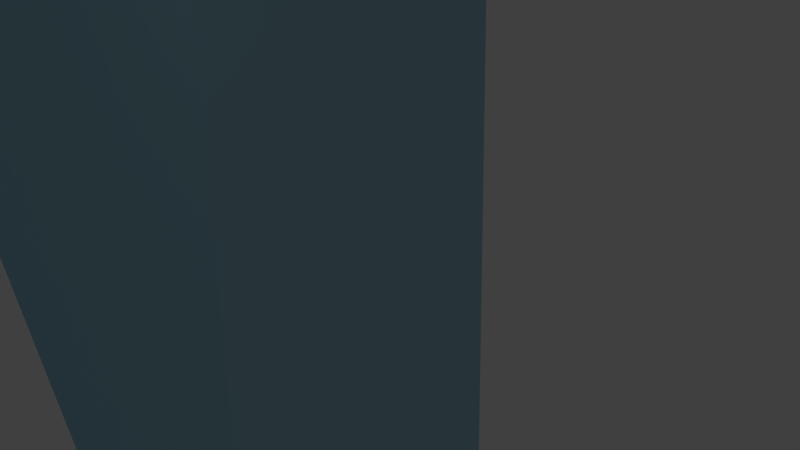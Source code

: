 # Source: rail.blend  (saved by Blender 2.69.0; exported with 4.5.12 LTS)
import bpy
from mathutils import Matrix  # noqa: F401  (used for matrix-valued properties, if any)

bpy.ops.wm.read_factory_settings(use_empty=True)
scene = bpy.context.scene
scene.name = 'Scene'

# ---- collections
col_collection_1 = bpy.data.collections.new('Collection 1'); scene.collection.children.link(col_collection_1)

# ---- materials (node trees are filled in below, after node groups)
mat_jo = bpy.data.materials.new('jo')
mat_jo.alpha_threshold = 0.0
mat_jo.use_transparent_shadow = False
mat_jo.diffuse_color = (0.3749, 0.6758, 0.8, 1.0)
mat_jo.roughness = 0.5
mat_jo.line_color = (0.0, 0.0, 0.0, 1.0)

# ---- material node trees

# ---- world
world_world = bpy.data.worlds.new('World'); scene.world = world_world
world_world.color = (0.05088, 0.05088, 0.05088)
world_world.use_sun_shadow = False
world_world.sun_shadow_jitter_overblur = 0.0
world_world.cycles.sampling_method = 'MANUAL'
world_world.cycles.sample_map_resolution = 256

# ---- cameras
cam_camera = bpy.data.cameras.new('Camera')
cam_camera.clip_end = 100.0
cam_camera.lens = 35.0
cam_camera.sensor_width = 32.0
cam_camera.sensor_height = 18.0
cam_camera.ortho_scale = 7.314
cam_camera.dof.focus_distance = 0.0
cam_camera.dof.aperture_fstop = 128.0

# ---- lights
light_lamp = bpy.data.lights.new('Lamp', 'POINT')
light_lamp.transmission_factor = 0.0
light_lamp.cutoff_distance = 30.0
light_lamp.energy = 100.0
light_lamp.shadow_buffer_clip_start = 1.001
light_lamp.shadow_soft_size = 0.1
light_lamp.shadow_maximum_resolution = 0.006
light_lamp.use_absolute_resolution = True
light_lamp.cycles.use_multiple_importance_sampling = False

# ---- meshes
me_cube_001 = bpy.data.meshes.new('Cube.001')
me_cube_001.from_pydata([(-9.072e-16, 3.27, -4.086), (-9.072e-16, 3.27, -4.086), (-9.072e-16, 3.27, -4.086), (-9.044e-16, 4.022, -4.073), (-8.902e-16, 4.124, -4.009), (-8.053e-16, 4.086, -3.627), (-7.883e-16, 3.997, -3.55), (-7.487e-16, 2.645, -3.372), (-6.27e-16, 1.281, -2.824), (-5.619e-16, 1.052, -2.531), (-4.345e-16, 0.9752, -1.957), (1.231e-16, 0.9115, 0.5545), (2.76e-16, 0.9497, 1.243), (3.411e-16, 1.09, 1.536), (3.779e-16, 1.358, 1.702), (4.628e-16, 2.416, 2.084), (5.024e-16, 2.454, 2.263), (7.572e-16, 2.365, 3.41), (8.11e-16, 2.25, 3.652), (8.591e-16, 2.033, 3.869), (8.789e-16, 1.715, 3.958), (8.902e-16, 0.6565, 4.009), (-9.072e-16, -2.027, -4.086), (-9.072e-16, -2.027, -4.086), (-9.072e-16, -2.027, -4.086), (-9.044e-16, -2.779, -4.073), (-8.902e-16, -2.881, -4.009), (-8.053e-16, -2.843, -3.627), (-7.883e-16, -2.754, -3.55), (-7.487e-16, -1.402, -3.372), (-6.27e-16, -0.03826, -2.824), (-5.619e-16, 0.1912, -2.531), (-4.345e-16, 0.2677, -1.957), (1.231e-16, 0.3314, 0.5545), (2.76e-16, 0.2932, 1.243), (3.411e-16, 0.153, 1.536), (3.779e-16, -0.1147, 1.702), (4.628e-16, -1.173, 2.084), (5.024e-16, -1.211, 2.263), (7.572e-16, -1.122, 3.41), (8.11e-16, -1.007, 3.652), (8.591e-16, -0.7904, 3.869), (8.789e-16, -0.4717, 3.958), (8.902e-16, 0.5864, 4.009), (2.688, 3.27, -4.075), (2.688, 3.27, -4.075), (2.688, 3.27, -4.075), (2.688, 4.022, -4.062), (2.688, 4.124, -3.999), (2.688, 4.086, -3.616), (2.688, 3.997, -3.54), (2.688, 2.645, -3.361), (2.688, 1.281, -2.813), (2.688, 1.052, -2.52), (2.688, 0.9752, -1.946), (2.688, 0.9115, 0.5652), (2.688, 0.9497, 1.254), (2.688, 1.09, 1.547), (2.688, 1.358, 1.713), (2.688, 2.416, 2.095), (2.688, 2.454, 2.273), (2.688, 2.365, 3.421), (2.688, 2.25, 3.663), (2.688, 2.033, 3.88), (2.688, 1.715, 3.969), (2.688, 0.6565, 4.02), (2.688, -2.027, -4.075), (2.688, -2.027, -4.075), (2.688, -2.027, -4.075), (2.688, -2.779, -4.062), (2.688, -2.881, -3.999), (2.688, -2.843, -3.616), (2.688, -2.754, -3.54), (2.688, -1.402, -3.361), (2.688, -0.03826, -2.813), (2.688, 0.1912, -2.52), (2.688, 0.2677, -1.946), (2.688, 0.3314, 0.5652), (2.688, 0.2932, 1.254), (2.688, 0.153, 1.547), (2.688, -0.1147, 1.713), (2.688, -1.173, 2.095), (2.688, -1.211, 2.273), (2.688, -1.122, 3.421), (2.688, -1.007, 3.663), (2.688, -0.7904, 3.88), (2.688, -0.4717, 3.969), (2.688, 0.5864, 4.02)], [], [(34, 33, 77), (34, 77, 78), (16, 60, 59), (16, 59, 15), (41, 40, 84), (41, 84, 85), (6, 50, 49), (6, 49, 5), (24, 23, 67), (24, 67, 68), (13, 57, 56), (13, 56, 12), (31, 30, 74), (31, 74, 75), (38, 37, 81), (38, 81, 82), (3, 47, 46), (3, 46, 2), (20, 64, 63), (20, 63, 19), (24, 2, 46), (24, 46, 68), (10, 54, 53), (10, 53, 9), (28, 27, 71), (28, 71, 72), (17, 61, 60), (17, 60, 16), (35, 34, 78), (35, 78, 79), (42, 41, 85), (42, 85, 86), (25, 24, 68), (25, 68, 69), (7, 51, 50), (7, 50, 6), (14, 58, 57), (14, 57, 13), (32, 31, 75), (32, 75, 76), (39, 38, 82), (39, 82, 83), (4, 48, 47), (4, 47, 3), (21, 65, 64), (21, 64, 20), (11, 55, 54), (11, 54, 10), (29, 28, 72), (29, 72, 73), (36, 35, 79), (36, 79, 80), (1, 0, 44), (1, 44, 45), (18, 62, 61), (18, 61, 17), (43, 42, 86), (43, 86, 87), (8, 52, 51), (8, 51, 7), (26, 25, 69), (26, 69, 70), (15, 59, 58), (15, 58, 14), (33, 32, 76), (33, 76, 77), (40, 39, 83), (40, 83, 84), (23, 22, 66), (23, 66, 67), (5, 49, 48), (5, 48, 4), (12, 56, 55), (12, 55, 11), (30, 29, 73), (30, 73, 74), (37, 36, 80), (37, 80, 81), (2, 1, 45), (2, 45, 46), (19, 63, 62), (19, 62, 18), (43, 87, 65), (43, 65, 21), (27, 26, 70), (27, 70, 71), (9, 53, 52), (9, 52, 8)])
me_cube_001.materials.append(mat_jo)
me_cube_001.use_remesh_preserve_volume = False
me_cube_001.use_remesh_preserve_attributes = False
me_cube_001.use_mirror_vertex_groups = False
me_cube_001.update()

# ---- objects
ob_cube_001 = bpy.data.objects.new('Cube.001', me_cube_001)
ob_lamp = bpy.data.objects.new('Lamp', light_lamp)
ob_camera = bpy.data.objects.new('Camera', cam_camera)

# ---- transforms, parenting, visibility, modifiers, constraints
ob_cube_001.location = (0.0, -0.02125, 0.0)
ob_cube_001.rotation_euler = (-3.142, -0.0, 0.0)
ob_cube_001.scale = (-359.3, -43.88, -43.88)
ob_cube_001.lineart.crease_threshold = 0.0
_m = ob_cube_001.modifiers.new('Solidify', 'SOLIDIFY')
_m.thickness = 0.4038
_m.nonmanifold_thickness_mode = 'FIXED'
_m.nonmanifold_merge_threshold = 0.0003
ob_lamp.location = (4.076, 1.005, 5.904)
ob_lamp.rotation_euler = (0.6503, 0.05522, 1.866)
ob_lamp.lock_rotations_4d = False
ob_lamp.empty_display_type = 'ARROWS'
ob_lamp.color = (0.0, 0.0, 0.0, 0.0)
ob_lamp.lineart.crease_threshold = 0.0
ob_camera.location = (47.94, -13.83, 5.344)
ob_camera.rotation_euler = (1.109, 0.01082, 0.8149)
ob_camera.lock_rotations_4d = False
ob_camera.empty_display_type = 'ARROWS'
ob_camera.color = (0.0, 0.0, 0.0, 0.0)
ob_camera.display_type = 'WIRE'
ob_camera.lineart.crease_threshold = 0.0

# ---- collection membership
col_collection_1.objects.link(ob_cube_001)
col_collection_1.objects.link(ob_lamp)
col_collection_1.objects.link(ob_camera)

# ---- scene / render settings (as saved in the file)
scene.camera = ob_camera
scene.frame_start = 1; scene.frame_end = 250; scene.frame_set(0)
scene.render.engine = 'BLENDER_EEVEE_NEXT'
scene.render.image_settings.compression = 90
scene.render.resolution_percentage = 50
scene.render.dither_intensity = 0.0
scene.cycles.use_denoising = False
scene.cycles.samples = 10
scene.cycles.sampling_pattern = 'TABULATED_SOBOL'
scene.cycles.light_sampling_threshold = 0.0
scene.cycles.use_adaptive_sampling = False
scene.cycles.use_light_tree = False
scene.cycles.blur_glossy = 0.0
scene.cycles.volume_bounces = 1
scene.cycles.pixel_filter_type = 'GAUSSIAN'
scene.cycles.sample_clamp_indirect = 0.0
scene.view_settings.view_transform = 'Standard'
bpy.context.view_layer.update()
